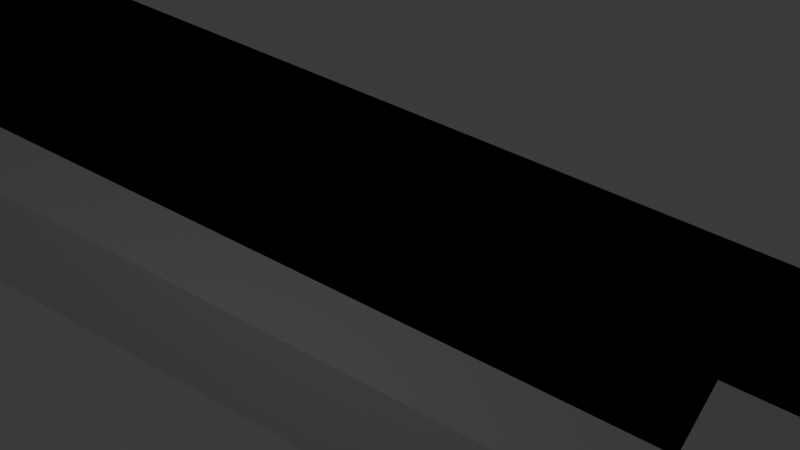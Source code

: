 # Source: phone_holder.blend  (saved by Blender 4.1.23; exported with 4.5.12 LTS)
import bpy
from mathutils import Matrix  # noqa: F401  (used for matrix-valued properties, if any)

bpy.ops.wm.read_factory_settings(use_empty=True)
scene = bpy.context.scene
scene.name = 'Scene'

# ---- collections
col_collection = bpy.data.collections.new('Collection'); scene.collection.children.link(col_collection)

# ---- materials (node trees are filled in below, after node groups)
mat_material = bpy.data.materials.new('Material')
mat_material.alpha_threshold = 0.0
mat_material.use_transparent_shadow = False
mat_material.roughness = 0.5
mat_material.line_color = (0.0, 0.0, 0.0, 1.0)
mat_material_003 = bpy.data.materials.new('Material.003')
mat_material_003.alpha_threshold = 0.0
mat_material_003.use_transparent_shadow = False
mat_material_003.roughness = 0.5
mat_material_003.line_color = (0.0, 0.0, 0.0, 1.0)
mat_material_004 = bpy.data.materials.new('Material.004')
mat_material_004.alpha_threshold = 0.0
mat_material_004.use_transparent_shadow = False
mat_material_004.roughness = 0.5
mat_material_004.line_color = (0.0, 0.0, 0.0, 1.0)
mat_material_005 = bpy.data.materials.new('Material.005')
mat_material_005.alpha_threshold = 0.0
mat_material_005.use_transparent_shadow = False
mat_material_005.roughness = 0.5
mat_material_005.line_color = (0.0, 0.0, 0.0, 1.0)
mat_material_006 = bpy.data.materials.new('Material.006')
mat_material_006.alpha_threshold = 0.0
mat_material_006.use_transparent_shadow = False
mat_material_006.roughness = 0.5
mat_material_006.line_color = (0.0, 0.0, 0.0, 1.0)

# ---- material node trees
mat_material.use_nodes = True; mat_material.node_tree.nodes.clear()
_N = mat_material.node_tree.nodes; _L = mat_material.node_tree.links
n0 = _N.new('ShaderNodeOutputMaterial'); n0.name = 'Material Output'; n0.location = (300, 300)
n1 = _N.new('ShaderNodeBsdfPrincipled'); n1.name = 'Principled BSDF'; n1.location = (10, 300)
n1.inputs[3].default_value = 1.45
_L.new(n1.outputs[0], n0.inputs[0])
n0.is_active_output = True
mat_material_003.use_nodes = True; mat_material_003.node_tree.nodes.clear()
_N = mat_material_003.node_tree.nodes; _L = mat_material_003.node_tree.links
n0 = _N.new('ShaderNodeOutputMaterial'); n0.name = 'Material Output'; n0.location = (300, 300)
n1 = _N.new('ShaderNodeBsdfPrincipled'); n1.name = 'Principled BSDF'; n1.location = (10, 300)
n1.inputs[3].default_value = 1.45
_L.new(n1.outputs[0], n0.inputs[0])
n0.is_active_output = True
mat_material_004.use_nodes = True; mat_material_004.node_tree.nodes.clear()
_N = mat_material_004.node_tree.nodes; _L = mat_material_004.node_tree.links
n0 = _N.new('ShaderNodeOutputMaterial'); n0.name = 'Material Output'; n0.location = (300, 300)
n1 = _N.new('ShaderNodeBsdfPrincipled'); n1.name = 'Principled BSDF'; n1.location = (10, 300)
n1.inputs[3].default_value = 1.45
_L.new(n1.outputs[0], n0.inputs[0])
n0.is_active_output = True
mat_material_005.use_nodes = True; mat_material_005.node_tree.nodes.clear()
_N = mat_material_005.node_tree.nodes; _L = mat_material_005.node_tree.links
n0 = _N.new('ShaderNodeOutputMaterial'); n0.name = 'Material Output'; n0.location = (300, 300)
n1 = _N.new('ShaderNodeBsdfPrincipled'); n1.name = 'Principled BSDF'; n1.location = (10, 300)
n1.inputs[3].default_value = 1.45
_L.new(n1.outputs[0], n0.inputs[0])
n0.is_active_output = True
mat_material_006.use_nodes = True; mat_material_006.node_tree.nodes.clear()
_N = mat_material_006.node_tree.nodes; _L = mat_material_006.node_tree.links
n0 = _N.new('ShaderNodeOutputMaterial'); n0.name = 'Material Output'; n0.location = (300, 300)
n1 = _N.new('ShaderNodeBsdfPrincipled'); n1.name = 'Principled BSDF'; n1.location = (10, 300)
n1.inputs[3].default_value = 1.45
_L.new(n1.outputs[0], n0.inputs[0])
n0.is_active_output = True

# ---- world
world_world = bpy.data.worlds.new('World'); scene.world = world_world
world_world.use_nodes = True; world_world.node_tree.nodes.clear()
_N = world_world.node_tree.nodes; _L = world_world.node_tree.links
n0 = _N.new('ShaderNodeOutputWorld'); n0.name = 'World Output'; n0.location = (300, 300)
n1 = _N.new('ShaderNodeBackground'); n1.name = 'Background'; n1.location = (10, 300)
n1.inputs[0].default_value = (0.05088, 0.05088, 0.05088, 1.0)
_L.new(n1.outputs[0], n0.inputs[0])
n0.is_active_output = True
world_world.color = (0.05088, 0.05088, 0.05088)
world_world.use_sun_shadow = False
world_world.sun_shadow_jitter_overblur = 0.0

# ---- cameras
cam_camera = bpy.data.cameras.new('Camera')
cam_camera.clip_end = 100.0
cam_camera.ortho_scale = 7.314

# ---- lights
light_light = bpy.data.lights.new('Light', 'POINT')
light_light.transmission_factor = 0.0
light_light.energy = 1000.0
light_light.shadow_soft_size = 4.298
light_light.shadow_maximum_resolution = 0.006
light_light.use_absolute_resolution = True

# ---- meshes
me_cube = bpy.data.meshes.new('Cube')
me_cube.from_pydata([(1.0, 1.0, 1.0), (1.0, 1.0, -1.0), (1.0, -1.0, 1.0), (1.0, -1.0, -1.0), (-1.0, 1.0, 1.0), (-1.0, 1.0, -1.0), (-1.0, -1.0, 1.0), (-1.0, -1.0, -1.0)], [], [(0, 4, 6, 2), (3, 2, 6, 7), (7, 6, 4, 5), (5, 1, 3, 7), (1, 0, 2, 3), (5, 4, 0, 1)])
_uv = me_cube.uv_layers.new(name='UVMap')
_uv.uv.foreach_set('vector', [0.625, 0.5, 0.875, 0.5, 0.875, 0.75, 0.625, 0.75, 0.375, 0.75, 0.625, 0.75, 0.625, 1.0, 0.375, 1.0, 0.375, 0.0, 0.625, 0.0, 0.625, 0.25, 0.375, 0.25, 0.125, 0.5, 0.375, 0.5, 0.375, 0.75, 0.125, 0.75, 0.375, 0.5, 0.625, 0.5, 0.625, 0.75, 0.375, 0.75, 0.375, 0.25, 0.625, 0.25, 0.625, 0.5, 0.375, 0.5])
me_cube.materials.append(mat_material)
me_cube.use_mirror_vertex_groups = False
me_cube.update()
me_cube_001 = bpy.data.meshes.new('Cube.001')
me_cube_001.from_pydata([(-1.0, -1.0, -1.0), (-1.0, -1.0, 1.0), (-1.0, 1.0, -1.0), (-1.0, 1.0, 1.0), (1.0, -1.0, -1.0), (1.0, -1.0, 1.0), (1.0, 1.0, -1.0), (1.0, 1.0, 1.0)], [], [(0, 1, 3, 2), (2, 3, 7, 6), (6, 7, 5, 4), (4, 5, 1, 0), (2, 6, 4, 0), (7, 3, 1, 5)])
_uv = me_cube_001.uv_layers.new(name='UVMap')
_uv.uv.foreach_set('vector', [0.375, 0.0, 0.625, 0.0, 0.625, 0.25, 0.375, 0.25, 0.375, 0.25, 0.625, 0.25, 0.625, 0.5, 0.375, 0.5, 0.375, 0.5, 0.625, 0.5, 0.625, 0.75, 0.375, 0.75, 0.375, 0.75, 0.625, 0.75, 0.625, 1.0, 0.375, 1.0, 0.125, 0.5, 0.375, 0.5, 0.375, 0.75, 0.125, 0.75, 0.625, 0.5, 0.875, 0.5, 0.875, 0.75, 0.625, 0.75])
me_cube_001.update()
me_cube_002 = bpy.data.meshes.new('Cube.002')
me_cube_002.from_pydata([(-1.0, -1.0, -1.0), (-1.0, -1.0, 1.0), (-1.0, 1.0, -1.0), (-1.0, 1.0, 1.0), (1.0, -1.0, -1.0), (1.0, -1.0, 1.0), (1.0, 1.0, -1.0), (1.0, 1.0, 1.0)], [], [(0, 1, 3, 2), (2, 3, 7, 6), (6, 7, 5, 4), (4, 5, 1, 0), (2, 6, 4, 0), (7, 3, 1, 5)])
_uv = me_cube_002.uv_layers.new(name='UVMap')
_uv.uv.foreach_set('vector', [0.375, 0.0, 0.625, 0.0, 0.625, 0.25, 0.375, 0.25, 0.375, 0.25, 0.625, 0.25, 0.625, 0.5, 0.375, 0.5, 0.375, 0.5, 0.625, 0.5, 0.625, 0.75, 0.375, 0.75, 0.375, 0.75, 0.625, 0.75, 0.625, 1.0, 0.375, 1.0, 0.125, 0.5, 0.375, 0.5, 0.375, 0.75, 0.125, 0.75, 0.625, 0.5, 0.875, 0.5, 0.875, 0.75, 0.625, 0.75])
me_cube_002.update()
me_cube_003 = bpy.data.meshes.new('Cube.003')
me_cube_003.from_pydata([(-1.0, -1.0, -1.0), (-1.0, -1.0, 1.0), (-1.0, 1.0, -1.0), (-1.0, 1.0, 1.0), (1.0, -1.0, -1.0), (1.0, -1.0, 1.0), (1.0, 1.0, -1.0), (1.0, 1.0, 1.0)], [], [(0, 1, 3, 2), (2, 3, 7, 6), (6, 7, 5, 4), (4, 5, 1, 0), (2, 6, 4, 0), (7, 3, 1, 5)])
_uv = me_cube_003.uv_layers.new(name='UVMap')
_uv.uv.foreach_set('vector', [0.375, 0.0, 0.625, 0.0, 0.625, 0.25, 0.375, 0.25, 0.375, 0.25, 0.625, 0.25, 0.625, 0.5, 0.375, 0.5, 0.375, 0.5, 0.625, 0.5, 0.625, 0.75, 0.375, 0.75, 0.375, 0.75, 0.625, 0.75, 0.625, 1.0, 0.375, 1.0, 0.125, 0.5, 0.375, 0.5, 0.375, 0.75, 0.125, 0.75, 0.625, 0.5, 0.875, 0.5, 0.875, 0.75, 0.625, 0.75])
me_cube_003.update()
me_cube_006 = bpy.data.meshes.new('Cube.006')
me_cube_006.from_pydata([(1.0, 1.0, 1.0), (1.0, 1.0, -1.0), (1.0, -1.0, 1.0), (1.0, -1.0, -1.0), (-1.0, 1.0, 1.0), (-1.0, 1.0, -1.0), (-1.0, -1.0, 1.0), (-1.0, -1.0, -1.0)], [], [(0, 4, 6, 2), (3, 2, 6, 7), (7, 6, 4, 5), (5, 1, 3, 7), (1, 0, 2, 3), (5, 4, 0, 1)])
_uv = me_cube_006.uv_layers.new(name='UVMap')
_uv.uv.foreach_set('vector', [0.625, 0.5, 0.875, 0.5, 0.875, 0.75, 0.625, 0.75, 0.375, 0.75, 0.625, 0.75, 0.625, 1.0, 0.375, 1.0, 0.375, 0.0, 0.625, 0.0, 0.625, 0.25, 0.375, 0.25, 0.125, 0.5, 0.375, 0.5, 0.375, 0.75, 0.125, 0.75, 0.375, 0.5, 0.625, 0.5, 0.625, 0.75, 0.375, 0.75, 0.375, 0.25, 0.625, 0.25, 0.625, 0.5, 0.375, 0.5])
me_cube_006.materials.append(mat_material_003)
me_cube_006.use_mirror_vertex_groups = False
me_cube_006.update()
me_cube_007 = bpy.data.meshes.new('Cube.007')
me_cube_007.from_pydata([(1.0, 1.0, 1.0), (1.0, 1.0, -1.0), (1.0, -1.0, 1.0), (1.0, -1.0, -1.0), (-1.0, 1.0, 1.0), (-1.0, 1.0, -1.0), (-1.0, -1.0, 1.0), (-1.0, -1.0, -1.0)], [], [(0, 4, 6, 2), (3, 2, 6, 7), (7, 6, 4, 5), (5, 1, 3, 7), (1, 0, 2, 3), (5, 4, 0, 1)])
_uv = me_cube_007.uv_layers.new(name='UVMap')
_uv.uv.foreach_set('vector', [0.625, 0.5, 0.875, 0.5, 0.875, 0.75, 0.625, 0.75, 0.375, 0.75, 0.625, 0.75, 0.625, 1.0, 0.375, 1.0, 0.375, 0.0, 0.625, 0.0, 0.625, 0.25, 0.375, 0.25, 0.125, 0.5, 0.375, 0.5, 0.375, 0.75, 0.125, 0.75, 0.375, 0.5, 0.625, 0.5, 0.625, 0.75, 0.375, 0.75, 0.375, 0.25, 0.625, 0.25, 0.625, 0.5, 0.375, 0.5])
me_cube_007.materials.append(mat_material_004)
me_cube_007.use_mirror_vertex_groups = False
me_cube_007.update()
me_cylinder = bpy.data.meshes.new('Cylinder')
me_cylinder.from_pydata([(-1.48, 0.0, 1.0), (-1.48, 0.0, -1.0), (-1.461, -0.1951, 1.0), (-1.461, -0.1951, -1.0), (0.0, -1.0, -1.0), (0.0, -1.0, 1.0), (-0.1951, -0.9808, -1.0), (-0.1951, -0.9808, 1.0), (-0.3827, -0.9239, -1.0), (-0.3827, -0.9239, 1.0), (-0.5556, -0.8315, -1.0), (-0.5556, -0.8315, 1.0), (-0.7071, -0.7071, -1.0), (-0.7071, -0.7071, 1.0), (-0.8315, -0.5556, -1.0), (-0.8315, -0.5556, 1.0), (-0.9239, -0.3827, -1.0), (-0.9239, -0.3827, 1.0), (-0.9808, -0.1951, -1.0), (-0.9808, -0.1951, 1.0), (-1.0, 0.0, -1.0), (-1.0, 0.0, 1.0), (-1.404, -0.3827, 1.0), (-1.404, -0.3827, -1.0), (-1.311, -0.5556, 1.0), (-1.311, -0.5556, -1.0), (-1.187, -0.7071, 1.0), (-1.187, -0.7071, -1.0), (-1.035, -0.8315, 1.0), (-1.035, -0.8315, -1.0), (-0.8625, -0.9239, 1.0), (-0.8625, -0.9239, -1.0), (-0.675, -0.9808, 1.0), (-0.675, -0.9808, -1.0), (-0.4799, -1.0, 1.0), (-0.4799, -1.0, -1.0)], [], [(31, 33, 6, 8), (29, 31, 8, 10), (27, 29, 10, 12), (25, 27, 12, 14), (23, 25, 14, 16), (3, 23, 16, 18), (1, 3, 18, 20), (0, 1, 20, 21), (2, 0, 21, 19), (22, 2, 19, 17), (24, 22, 17, 15), (26, 24, 15, 13), (4, 5, 7, 6), (6, 7, 9, 8), (8, 9, 11, 10), (10, 11, 13, 12), (12, 13, 15, 14), (14, 15, 17, 16), (16, 17, 19, 18), (18, 19, 21, 20), (28, 26, 13, 11), (30, 28, 11, 9), (32, 30, 9, 7), (34, 32, 7, 5), (35, 34, 5, 4), (33, 6, 4, 35), (35, 34, 32, 30, 28, 26, 24, 22, 2, 0, 1, 3, 23, 25, 27, 29, 31, 33)])
_uv = me_cylinder.uv_layers.new(name='UVMap')
_uv.uv.foreach_set('vector', [0.0, 0.0, 0.0, 0.0, 0.4688, 0.5, 0.4375, 0.5, 0.0, 0.0, 0.0, 0.0, 0.4375, 0.5, 0.4062, 0.5, 0.0, 0.0, 0.0, 0.0, 0.4062, 0.5, 0.375, 0.5, 0.0, 0.0, 0.0, 0.0, 0.375, 0.5, 0.3438, 0.5, 0.0, 0.0, 0.0, 0.0, 0.3438, 0.5, 0.3125, 0.5, 0.0, 0.0, 0.0, 0.0, 0.3125, 0.5, 0.2812, 0.5, 0.0, 0.0, 0.0, 0.0, 0.2812, 0.5, 0.25, 0.5, 0.0, 0.0, 0.0, 0.0, 0.25, 0.5, 0.25, 1.0, 0.0, 0.0, 0.0, 0.0, 0.25, 1.0, 0.2812, 1.0, 0.0, 0.0, 0.0, 0.0, 0.2812, 1.0, 0.3125, 1.0, 0.0, 0.0, 0.0, 0.0, 0.3125, 1.0, 0.3438, 1.0, 0.0, 0.0, 0.0, 0.0, 0.3438, 1.0, 0.375, 1.0, 0.5, 0.5, 0.5, 1.0, 0.4688, 1.0, 0.4688, 0.5, 0.4688, 0.5, 0.4688, 1.0, 0.4375, 1.0, 0.4375, 0.5, 0.4375, 0.5, 0.4375, 1.0, 0.4062, 1.0, 0.4062, 0.5, 0.4062, 0.5, 0.4062, 1.0, 0.375, 1.0, 0.375, 0.5, 0.375, 0.5, 0.375, 1.0, 0.3438, 1.0, 0.3438, 0.5, 0.3438, 0.5, 0.3438, 1.0, 0.3125, 1.0, 0.3125, 0.5, 0.3125, 0.5, 0.3125, 1.0, 0.2812, 1.0, 0.2812, 0.5, 0.2812, 0.5, 0.2812, 1.0, 0.25, 1.0, 0.25, 0.5, 0.0, 0.0, 0.0, 0.0, 0.375, 1.0, 0.4062, 1.0, 0.0, 0.0, 0.0, 0.0, 0.4062, 1.0, 0.4375, 1.0, 0.0, 0.0, 0.0, 0.0, 0.4375, 1.0, 0.4688, 1.0, 0.0, 0.0, 0.0, 0.0, 0.4688, 1.0, 0.5, 1.0, 0.0, 0.0, 0.0, 0.0, 0.5, 1.0, 0.5, 0.5, 0.0, 0.0, 0.4688, 0.5, 0.5, 0.5, 0.0, 0.0, 0.0, 0.0, 0.0, 0.0, 0.0, 0.0, 0.0, 0.0, 0.0, 0.0, 0.0, 0.0, 0.0, 0.0, 0.0, 0.0, 0.0, 0.0, 0.0, 0.0, 0.0, 0.0, 0.0, 0.0, 0.0, 0.0, 0.0, 0.0, 0.0, 0.0, 0.0, 0.0, 0.0, 0.0, 0.0, 0.0])
me_cylinder.update()
me_cube_004 = bpy.data.meshes.new('Cube.004')
me_cube_004.from_pydata([(1.0, 1.0, 1.0), (1.0, 1.0, -1.0), (1.0, -1.0, 1.0), (1.0, -1.0, -1.0), (-1.0, 1.0, 1.0), (-1.0, 1.0, -1.0), (-1.0, -1.0, 1.0), (-1.0, -1.0, -1.0)], [], [(0, 4, 6, 2), (3, 2, 6, 7), (7, 6, 4, 5), (5, 1, 3, 7), (1, 0, 2, 3), (5, 4, 0, 1)])
_uv = me_cube_004.uv_layers.new(name='UVMap')
_uv.uv.foreach_set('vector', [0.625, 0.5, 0.875, 0.5, 0.875, 0.75, 0.625, 0.75, 0.375, 0.75, 0.625, 0.75, 0.625, 1.0, 0.375, 1.0, 0.375, 0.0, 0.625, 0.0, 0.625, 0.25, 0.375, 0.25, 0.125, 0.5, 0.375, 0.5, 0.375, 0.75, 0.125, 0.75, 0.375, 0.5, 0.625, 0.5, 0.625, 0.75, 0.375, 0.75, 0.375, 0.25, 0.625, 0.25, 0.625, 0.5, 0.375, 0.5])
me_cube_004.materials.append(mat_material_005)
me_cube_004.use_mirror_vertex_groups = False
me_cube_004.update()
me_cube_005 = bpy.data.meshes.new('Cube.005')
me_cube_005.from_pydata([(1.0, 1.0, 1.0), (1.0, 1.0, -1.0), (1.0, -1.0, 1.0), (1.0, -1.0, -1.0), (-1.0, 1.0, 1.0), (-1.0, 1.0, -1.0), (-1.0, -1.0, 1.0), (-1.0, -1.0, -1.0)], [], [(0, 4, 6, 2), (3, 2, 6, 7), (7, 6, 4, 5), (5, 1, 3, 7), (1, 0, 2, 3), (5, 4, 0, 1)])
_uv = me_cube_005.uv_layers.new(name='UVMap')
_uv.uv.foreach_set('vector', [0.625, 0.5, 0.875, 0.5, 0.875, 0.75, 0.625, 0.75, 0.375, 0.75, 0.625, 0.75, 0.625, 1.0, 0.375, 1.0, 0.375, 0.0, 0.625, 0.0, 0.625, 0.25, 0.375, 0.25, 0.125, 0.5, 0.375, 0.5, 0.375, 0.75, 0.125, 0.75, 0.375, 0.5, 0.625, 0.5, 0.625, 0.75, 0.375, 0.75, 0.375, 0.25, 0.625, 0.25, 0.625, 0.5, 0.375, 0.5])
me_cube_005.materials.append(mat_material_006)
me_cube_005.use_mirror_vertex_groups = False
me_cube_005.update()

# ---- objects
ob_cube = bpy.data.objects.new('Cube', me_cube)
ob_light = bpy.data.objects.new('Light', light_light)
ob_camera = bpy.data.objects.new('Camera', cam_camera)
ob_cube_001 = bpy.data.objects.new('Cube.001', me_cube_001)
ob_cube_002 = bpy.data.objects.new('Cube.002', me_cube_002)
ob_cube_003 = bpy.data.objects.new('Cube.003', me_cube_003)
ob_cube_004 = bpy.data.objects.new('Cube.004', me_cube_006)
ob_cube_006 = bpy.data.objects.new('Cube.006', me_cube_007)
ob_cylinder = bpy.data.objects.new('Cylinder', me_cylinder)
ob_cube_005 = bpy.data.objects.new('Cube.005', me_cube_004)
ob_cube_007 = bpy.data.objects.new('Cube.007', me_cube_005)

# ---- transforms, parenting, visibility, modifiers, constraints
ob_cube.location = (0.0, 0.0, 0.0)
ob_cube.scale = (6.0, 92.1, 6.0)
ob_cube.lock_rotations_4d = False
ob_cube.empty_display_type = 'ARROWS'
ob_cube.lineart.crease_threshold = 0.0
_m = ob_cube.modifiers.new('Boolean', 'BOOLEAN')
_m.object = ob_cube_006
_m = ob_cube.modifiers.new('Boolean.001', 'BOOLEAN')
_m.object = ob_cylinder
_m.operation = 'UNION'
ob_light.location = (31.72, 2.642, 31.85)
ob_light.rotation_euler = (0.6503, 0.05522, 1.866)
ob_light.lock_rotations_4d = False
ob_light.empty_display_type = 'ARROWS'
ob_light.color = (0.0, 0.0, 0.0, 0.0)
ob_light.lineart.crease_threshold = 0.0
ob_camera.location = (52.05, 32.87, 62.01)
ob_camera.rotation_euler = (0.7812, -1.532e-07, 2.134)
ob_camera.lock_rotations_4d = False
ob_camera.empty_display_type = 'ARROWS'
ob_camera.color = (0.0, 0.0, 0.0, 0.0)
ob_camera.display_type = 'WIRE'
ob_camera.lineart.crease_threshold = 0.0
ob_cube_001.location = (0.0, -93.6, 0.0)
ob_cube_001.scale = (6.0, 1.5, 6.0)
_m = ob_cube_001.modifiers.new('Mirror', 'MIRROR')
_m.use_axis = (False, True, False)
_m.mirror_object = ob_cube
ob_cube_002.location = (0.0, -92.1, -16.5)
ob_cube_002.scale = (6.0, -3.0, 1.5)
_m = ob_cube_002.modifiers.new('Mirror', 'MIRROR')
_m.use_axis = (False, True, False)
_m.mirror_object = ob_cube
ob_cube_003.location = (0.0, -93.6, -10.5)
ob_cube_003.scale = (6.0, 1.5, 4.5)
_m = ob_cube_003.modifiers.new('Mirror', 'MIRROR')
_m.use_axis = (False, True, False)
_m.mirror_object = ob_cube
ob_cube_004.location = (96.78, 0.0, 0.0)
ob_cube_004.scale = (6.0, 38.75, 6.0)
ob_cube_004.lock_rotations_4d = False
ob_cube_004.empty_display_type = 'ARROWS'
ob_cube_004.lineart.crease_threshold = 0.0
_m = ob_cube_004.modifiers.new('Bevel', 'BEVEL')
_m.width = 0.229
_m.width_pct = 0.229
_m.segments = 41
ob_cube_006.location = (6.621, 0.0, 0.0)
ob_cube_006.scale = (6.0, 38.75, 6.0)
ob_cube_006.lock_rotations_4d = False
ob_cube_006.empty_display_type = 'ARROWS'
ob_cube_006.lineart.crease_threshold = 0.0
ob_cylinder.location = (12.62, -28.15, 0.0)
ob_cylinder.scale = (12.54, 12.54, 5.99)
_m = ob_cylinder.modifiers.new('Boolean', 'BOOLEAN')
_m.object = ob_cube_005
_m = ob_cylinder.modifiers.new('Mirror', 'MIRROR')
_m.use_axis = (False, True, False)
_m.mirror_object = ob_cube
ob_cube_005.location = (12.0, -11.5, 0.0)
ob_cube_005.scale = (6.0, 38.75, 6.0)
ob_cube_005.lock_rotations_4d = False
ob_cube_005.empty_display_type = 'ARROWS'
ob_cube_005.lineart.crease_threshold = 0.0
ob_cube_007.location = (0.0, 0.0, 0.0)
ob_cube_007.scale = (6.0, 92.1, 6.0)
ob_cube_007.lock_rotations_4d = False
ob_cube_007.empty_display_type = 'ARROWS'
ob_cube_007.lineart.crease_threshold = 0.0
_m = ob_cube_007.modifiers.new('Boolean', 'BOOLEAN')
_m.object = ob_cube_005

# ---- collection membership
col_collection.objects.link(ob_cube)
col_collection.objects.link(ob_light)
col_collection.objects.link(ob_camera)
col_collection.objects.link(ob_cube_001)
col_collection.objects.link(ob_cube_002)
col_collection.objects.link(ob_cube_003)
col_collection.objects.link(ob_cube_004)
col_collection.objects.link(ob_cube_006)
col_collection.objects.link(ob_cylinder)
col_collection.objects.link(ob_cube_005)
col_collection.objects.link(ob_cube_007)

# ---- scene / render settings (as saved in the file)
scene.camera = ob_camera
scene.frame_start = 1; scene.frame_end = 250; scene.frame_set(1)
scene.render.engine = 'BLENDER_EEVEE_NEXT'
scene.cycles.sampling_pattern = 'TABULATED_SOBOL'
scene.eevee.ray_tracing_options.trace_max_roughness = 0.0
scene.unit_settings.scale_length = 0.001
bpy.context.view_layer.update()
